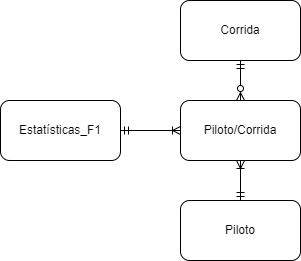

The diagram above was exported from draw.io. Its source (the exported page's mxGraphModel, read from the mxfile embedded in the PNG):
<mxGraphModel dx="1050" dy="515" grid="1" gridSize="10" guides="1" tooltips="1" connect="1" arrows="1" fold="1" page="1" pageScale="1" pageWidth="827" pageHeight="1169" math="0" shadow="0">
  <root>
    <mxCell id="0" />
    <mxCell id="1" parent="0" />
    <mxCell id="B7Pb0aIrwVDS8Y0i2sOZ-4" value="Piloto" style="rounded=1;whiteSpace=wrap;html=1;" parent="1" vertex="1">
      <mxGeometry x="510" y="400" width="120" height="60" as="geometry" />
    </mxCell>
    <mxCell id="B7Pb0aIrwVDS8Y0i2sOZ-5" value="Corrida" style="rounded=1;whiteSpace=wrap;html=1;" parent="1" vertex="1">
      <mxGeometry x="510" y="200" width="120" height="60" as="geometry" />
    </mxCell>
    <mxCell id="B7Pb0aIrwVDS8Y0i2sOZ-8" value="" style="endArrow=ERzeroToMany;html=1;rounded=0;entryX=0.5;entryY=0;entryDx=0;entryDy=0;exitX=0.5;exitY=1;exitDx=0;exitDy=0;endFill=0;startArrow=ERmandOne;startFill=0;" parent="1" source="B7Pb0aIrwVDS8Y0i2sOZ-5" target="B7Pb0aIrwVDS8Y0i2sOZ-9" edge="1">
      <mxGeometry width="50" height="50" relative="1" as="geometry">
        <mxPoint x="280" y="350" as="sourcePoint" />
        <mxPoint x="330" y="300" as="targetPoint" />
      </mxGeometry>
    </mxCell>
    <mxCell id="B7Pb0aIrwVDS8Y0i2sOZ-9" value="Piloto/Corrida" style="rounded=1;whiteSpace=wrap;html=1;" parent="1" vertex="1">
      <mxGeometry x="510" y="300" width="120" height="60" as="geometry" />
    </mxCell>
    <mxCell id="B7Pb0aIrwVDS8Y0i2sOZ-10" value="" style="endArrow=ERoneToMany;html=1;rounded=0;entryX=0.5;entryY=1;entryDx=0;entryDy=0;exitX=0.5;exitY=0;exitDx=0;exitDy=0;endFill=0;startArrow=ERmandOne;startFill=0;" parent="1" source="B7Pb0aIrwVDS8Y0i2sOZ-4" target="B7Pb0aIrwVDS8Y0i2sOZ-9" edge="1">
      <mxGeometry width="50" height="50" relative="1" as="geometry">
        <mxPoint x="580" y="310" as="sourcePoint" />
        <mxPoint x="580" y="270" as="targetPoint" />
      </mxGeometry>
    </mxCell>
    <mxCell id="jklOCeIAShYoc-DTz6n0-2" value="Estatísticas_F1" style="rounded=1;whiteSpace=wrap;html=1;" parent="1" vertex="1">
      <mxGeometry x="330" y="300" width="120" height="60" as="geometry" />
    </mxCell>
    <mxCell id="jklOCeIAShYoc-DTz6n0-3" value="" style="endArrow=ERoneToMany;html=1;rounded=0;entryX=0;entryY=0.5;entryDx=0;entryDy=0;exitX=1;exitY=0.5;exitDx=0;exitDy=0;endFill=0;startArrow=ERmandOne;startFill=0;" parent="1" source="jklOCeIAShYoc-DTz6n0-2" target="B7Pb0aIrwVDS8Y0i2sOZ-9" edge="1">
      <mxGeometry width="50" height="50" relative="1" as="geometry">
        <mxPoint x="580" y="410" as="sourcePoint" />
        <mxPoint x="580" y="370" as="targetPoint" />
      </mxGeometry>
    </mxCell>
  </root>
</mxGraphModel>